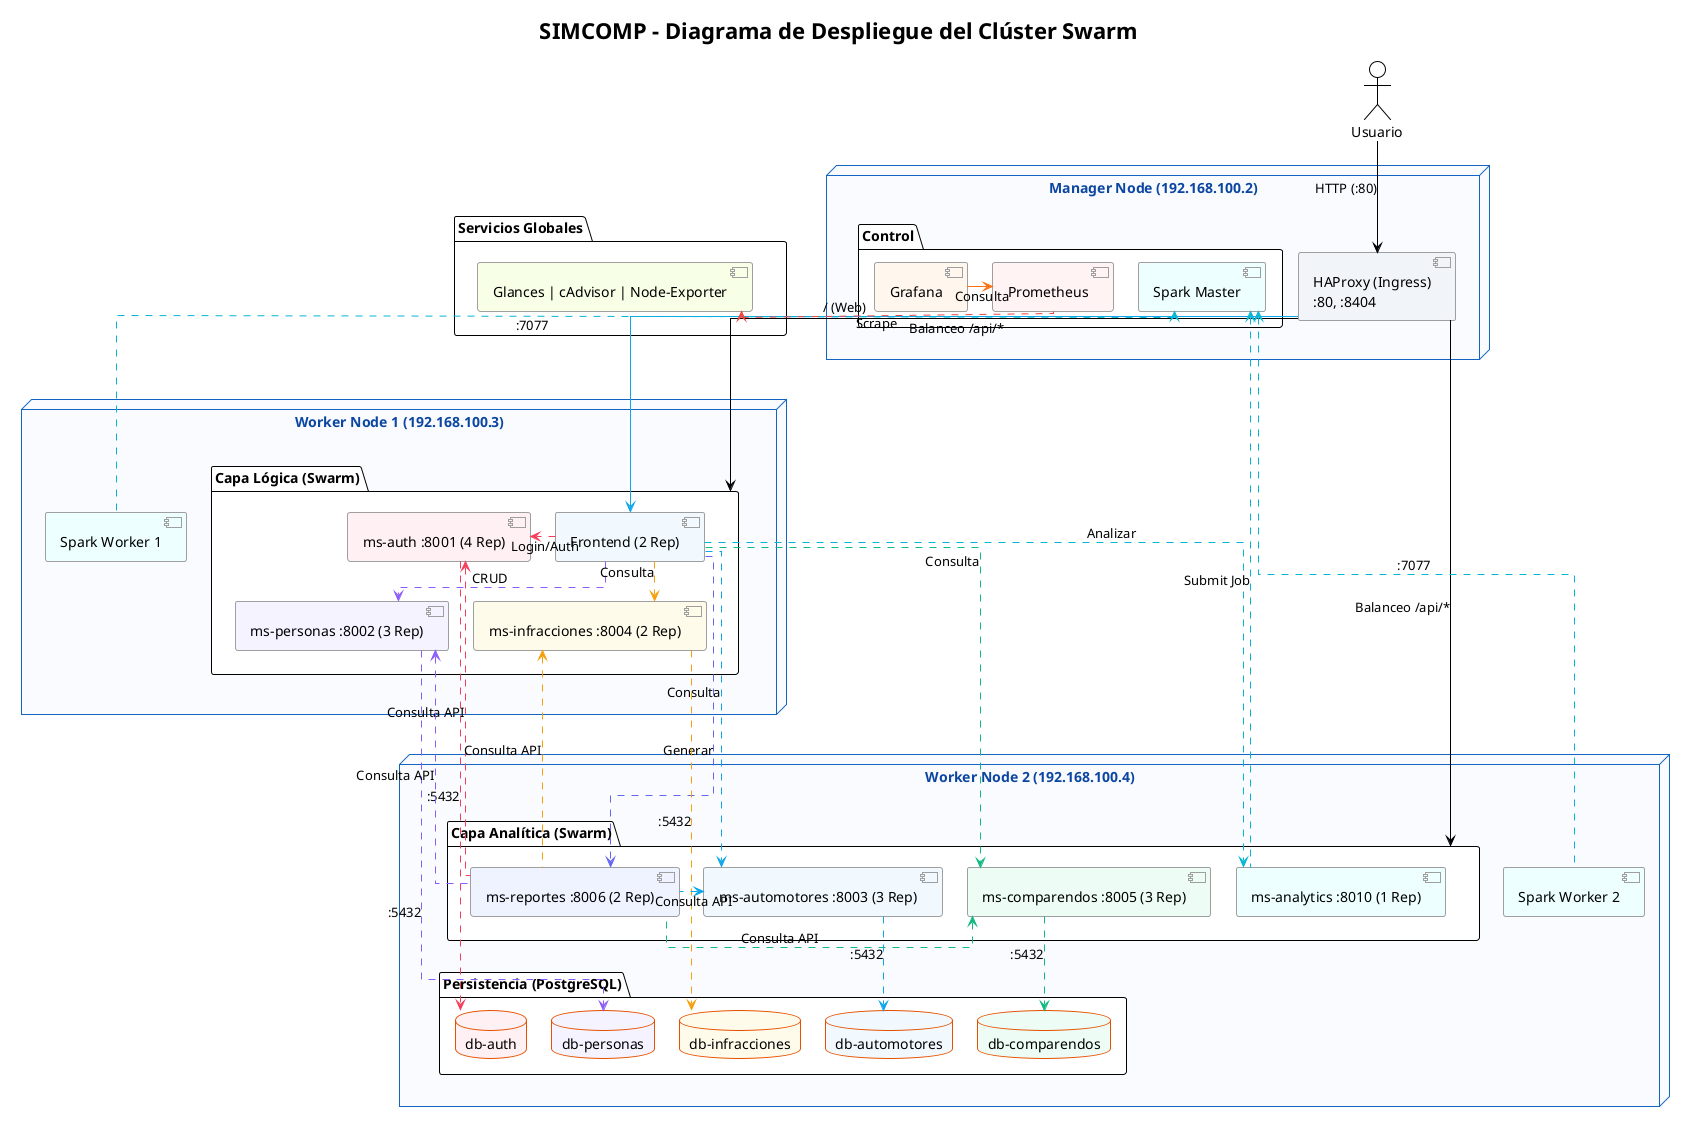

The diagram above was rendered by PlantUML. Its source (embedded in the PNG):
@startuml
!theme plain
skinparam defaultFontName Arial
skinparam nodesep 25
skinparam ranksep 40
skinparam roundcorner 5
skinparam linetype ortho

skinparam node {
  BackgroundColor #F8FBFF
  BorderColor #1565C0
  FontColor #0D47A1
}
skinparam component {
  BackgroundColor #FFFFFF
  BorderColor #9E9E9E
}
skinparam database {
  BackgroundColor #FFF8F0
  BorderColor #E65100
}

title "SIMCOMP - Diagrama de Despliegue del Clúster Swarm"

actor "Usuario" as User

node "Manager Node (192.168.100.2)" as Manager {
  component "HAProxy (Ingress)\n:80, :8404" as HAProxy #F1F5F9
  
  package "Control" {
    component "Prometheus" as Prometheus #FEF2F2
    component "Grafana" as Grafana #FFF7ED
    component "Spark Master" as SparkMaster #ECFEFF
  }
}

package "Servicios Globales" as Globales {
  component "Glances | cAdvisor | Node-Exporter" as Agentes #F7FEE7
}

node "Worker Node 1 (192.168.100.3)" as Worker1 {
  package "Capa Lógica (Swarm)" as Logicos {
    component "Frontend (2 Rep)" as Frontend #F0F9FF
    component "ms-auth :8001 (4 Rep)" as Auth #FFF1F2
    component "ms-personas :8002 (3 Rep)" as Personas #F5F3FF
    component "ms-infracciones :8004 (2 Rep)" as Infracciones #FFFBEB
  }
  component "Spark Worker 1" as SparkWorker1 #ECFEFF
}

node "Worker Node 2 (192.168.100.4)" as Worker2 {
  package "Capa Analítica (Swarm)" as Analiticos {
    component "ms-automotores :8003 (3 Rep)" as Automotores #F0F9FF
    component "ms-comparendos :8005 (3 Rep)" as Comparendos #ECFDF5
    component "ms-reportes :8006 (2 Rep)" as Reportes #EEF2FF
    component "ms-analytics :8010 (1 Rep)" as Analytics #ECFEFF
  }
  
  component "Spark Worker 2" as SparkWorker2 #ECFEFF

  package "Persistencia (PostgreSQL)" as DBs {
    database "db-auth" as DBAuth #FFF1F2
    database "db-personas" as DBPersonas #F5F3FF
    database "db-automotores" as DBAuto #F0F9FF
    database "db-infracciones" as DBInfra #FFFBEB
    database "db-comparendos" as DBComp #ECFDF5
  }
}

' Flujo de red externo
User -down-> HAProxy : " HTTP (:80)"

' HAProxy a Microservicios
HAProxy -[#0EA5E9]down-> Frontend : " / (Web)"
HAProxy -down-> Logicos : " Balanceo /api/*"
HAProxy -down-> Analiticos : " Balanceo /api/*"

' Frontend a Microservicios (Consumo API)
Frontend .[#F43F5E]right.> Auth : " Login/Auth"
Frontend .[#8B5CF6]down.> Personas : " CRUD"
Frontend .[#F59E0B]down.> Infracciones : " Consulta"
Frontend .[#0EA5E9]down.> Automotores : " Consulta"
Frontend .[#10B981]down.> Comparendos : " Consulta"
Frontend .[#6366F1]down.> Reportes : " Generar"
Frontend .[#06B6D4]down.> Analytics : " Analizar"

' Microservicios a BBDD
Auth .[#F43F5E]down.> DBAuth : " :5432"
Personas .[#8B5CF6]down.> DBPersonas : " :5432"
Automotores .[#0EA5E9]down.> DBAuto : " :5432"
Infracciones .[#F59E0B]down.> DBInfra : " :5432"
Comparendos .[#10B981]down.> DBComp : " :5432"

' ms-reportes: Consultas a otros microservicios (Orquestación)
Reportes .[#F43F5E]up.> Auth : " Consulta API"
Reportes .[#8B5CF6]up.> Personas : " Consulta API"
Reportes .[#F59E0B]up.> Infracciones : " Consulta API"
Reportes .[#0EA5E9]left.> Automotores : " Consulta API"
Reportes .[#10B981]left.> Comparendos : " Consulta API"

' Flujo Spark
Analytics .[#06B6D4]up.> SparkMaster : " Submit Job"
SparkWorker1 .[#06B6D4]up.> SparkMaster : " :7077"
SparkWorker2 .[#06B6D4]up.> SparkMaster : " :7077"

' Monitoreo
Prometheus .[#EF4444]left.> Agentes : " Scrape"
Grafana -[#F97316]right-> Prometheus : " Consulta"

' Orden estricto
Manager -[hidden]down-> Globales
Globales -[hidden]down-> Worker1
Worker1 -[hidden]down-> Worker2

@enduml